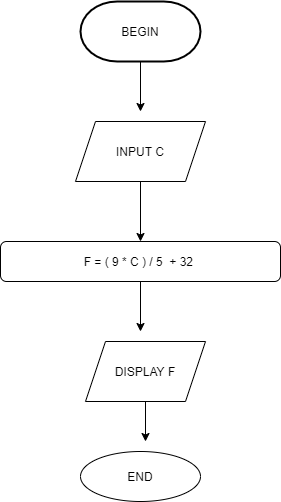

The diagram above was exported from draw.io. Its source (the exported page's mxGraphModel, read from the mxfile embedded in the PNG):
<mxGraphModel dx="1264" dy="592" grid="1" gridSize="10" guides="1" tooltips="1" connect="1" arrows="1" fold="1" page="1" pageScale="1" pageWidth="850" pageHeight="1100" math="0" shadow="0">
  <root>
    <mxCell id="0" />
    <mxCell id="1" parent="0" />
    <mxCell id="rJPn88smU0kb9hyM4ExN-7" style="edgeStyle=orthogonalEdgeStyle;rounded=0;orthogonalLoop=1;jettySize=auto;html=1;exitX=0.5;exitY=1;exitDx=0;exitDy=0;exitPerimeter=0;" edge="1" parent="1" source="rJPn88smU0kb9hyM4ExN-5">
      <mxGeometry relative="1" as="geometry">
        <mxPoint x="420" y="150" as="targetPoint" />
      </mxGeometry>
    </mxCell>
    <mxCell id="rJPn88smU0kb9hyM4ExN-5" value="BEGIN" style="strokeWidth=2;html=1;shape=mxgraph.flowchart.terminator;whiteSpace=wrap;" vertex="1" parent="1">
      <mxGeometry x="360" y="40" width="120" height="60" as="geometry" />
    </mxCell>
    <mxCell id="rJPn88smU0kb9hyM4ExN-14" style="edgeStyle=orthogonalEdgeStyle;rounded=0;orthogonalLoop=1;jettySize=auto;html=1;exitX=0.5;exitY=1;exitDx=0;exitDy=0;entryX=0.5;entryY=0;entryDx=0;entryDy=0;" edge="1" parent="1" source="rJPn88smU0kb9hyM4ExN-6" target="rJPn88smU0kb9hyM4ExN-8">
      <mxGeometry relative="1" as="geometry" />
    </mxCell>
    <mxCell id="rJPn88smU0kb9hyM4ExN-6" value="INPUT C" style="shape=parallelogram;perimeter=parallelogramPerimeter;whiteSpace=wrap;html=1;fixedSize=1;" vertex="1" parent="1">
      <mxGeometry x="355" y="160" width="130" height="60" as="geometry" />
    </mxCell>
    <mxCell id="rJPn88smU0kb9hyM4ExN-11" style="edgeStyle=orthogonalEdgeStyle;rounded=0;orthogonalLoop=1;jettySize=auto;html=1;" edge="1" parent="1" source="rJPn88smU0kb9hyM4ExN-8">
      <mxGeometry relative="1" as="geometry">
        <mxPoint x="420" y="370" as="targetPoint" />
      </mxGeometry>
    </mxCell>
    <mxCell id="rJPn88smU0kb9hyM4ExN-8" value="F = ( 9 * C ) / 5&amp;nbsp; + 32&amp;nbsp;" style="rounded=1;whiteSpace=wrap;html=1;" vertex="1" parent="1">
      <mxGeometry x="280" y="280" width="280" height="40" as="geometry" />
    </mxCell>
    <mxCell id="rJPn88smU0kb9hyM4ExN-16" style="edgeStyle=orthogonalEdgeStyle;rounded=0;orthogonalLoop=1;jettySize=auto;html=1;" edge="1" parent="1" source="rJPn88smU0kb9hyM4ExN-10">
      <mxGeometry relative="1" as="geometry">
        <mxPoint x="425" y="480" as="targetPoint" />
      </mxGeometry>
    </mxCell>
    <mxCell id="rJPn88smU0kb9hyM4ExN-10" value="DISPLAY F" style="shape=parallelogram;perimeter=parallelogramPerimeter;whiteSpace=wrap;html=1;fixedSize=1;" vertex="1" parent="1">
      <mxGeometry x="365" y="380" width="120" height="60" as="geometry" />
    </mxCell>
    <mxCell id="rJPn88smU0kb9hyM4ExN-12" value="END" style="ellipse;whiteSpace=wrap;html=1;" vertex="1" parent="1">
      <mxGeometry x="360" y="490" width="120" height="50" as="geometry" />
    </mxCell>
  </root>
</mxGraphModel>